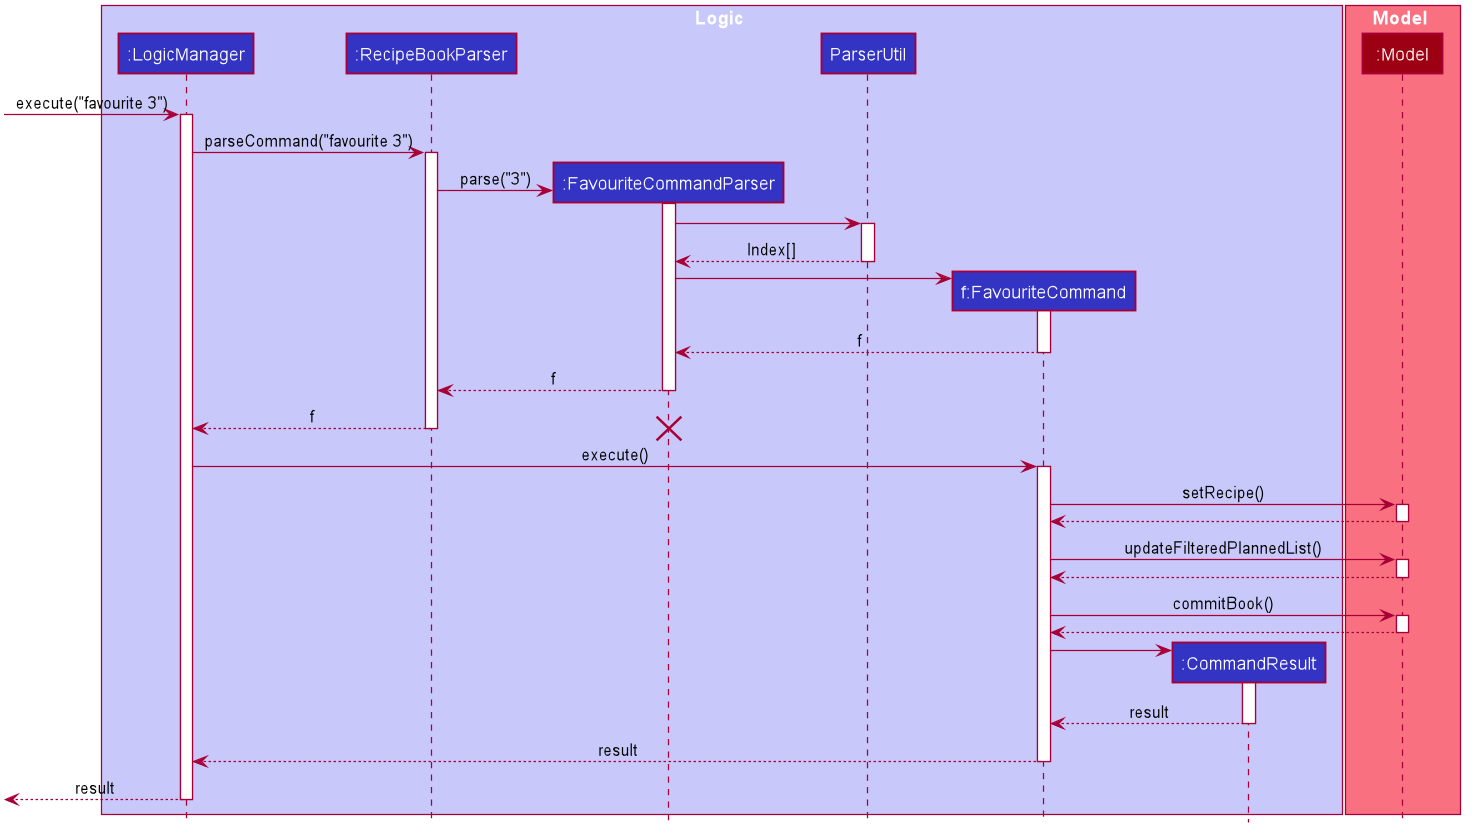

The diagram above was rendered by PlantUML. Its source (embedded in the PNG):
@startuml








skinparam BackgroundColor #FFFFFFF

skinparam Shadowing false

skinparam Class {
    FontColor #FFFFFF
    BorderThickness 1
    BorderColor #FFFFFF
    StereotypeFontColor #FFFFFF
    FontName Arial
}

skinparam Actor {
    BorderColor #000000
    Color #000000
    FontName Arial
}

skinparam Sequence {
    MessageAlign center
    BoxFontSize 15
    BoxPadding 0
    BoxFontColor #FFFFFF
    FontName Arial
}

skinparam Participant {
    FontColor #FFFFFFF
    Padding 20
}

skinparam MinClassWidth 50
skinparam ParticipantPadding 10
skinparam Shadowing false
skinparam DefaultTextAlignment center
skinparam packageStyle Rectangle

hide footbox
hide members
hide circle

box Logic #C8C8FA
participant ":LogicManager" as LogicManager #3333C4
participant ":RecipeBookParser" as RecipeBookParser #3333C4
participant ":FavouriteCommandParser" as FavouriteCommandParser #3333C4
participant "ParserUtil" as ParserUtil #3333C4
participant "f:FavouriteCommand" as FavouriteCommand #3333C4
participant ":CommandResult" as CommandResult #3333C4
end box

box Model #F97181
participant ":Model" as Model #9D0012
end box

-> LogicManager: execute("favourite 3")
activate LogicManager

LogicManager -> RecipeBookParser: parseCommand("favourite 3")
activate RecipeBookParser

create FavouriteCommandParser
RecipeBookParser -> FavouriteCommandParser: parse("3")
activate FavouriteCommandParser

FavouriteCommandParser -> ParserUtil
activate ParserUtil
ParserUtil --> FavouriteCommandParser: Index[]
deactivate ParserUtil

create FavouriteCommand
FavouriteCommandParser -> FavouriteCommand
activate FavouriteCommand

FavouriteCommand --> FavouriteCommandParser: f
deactivate FavouriteCommand

FavouriteCommandParser --> RecipeBookParser: f
deactivate FavouriteCommandParser

RecipeBookParser --> LogicManager: f
deactivate RecipeBookParser
destroy FavouriteCommandParser

LogicManager -> FavouriteCommand: execute()
activate FavouriteCommand

FavouriteCommand -> Model: setRecipe()
activate Model
Model --> FavouriteCommand
deactivate Model

FavouriteCommand -> Model: updateFilteredPlannedList()
activate Model
Model --> FavouriteCommand
deactivate Model

FavouriteCommand -> Model: commitBook()
activate Model
Model --> FavouriteCommand
deactivate Model

create CommandResult
FavouriteCommand -> CommandResult
activate CommandResult

CommandResult --> FavouriteCommand: result
deactivate CommandResult

FavouriteCommand --> LogicManager: result
deactivate FavouriteCommand

<-- LogicManager: result
deactivate LogicManager

@enduml